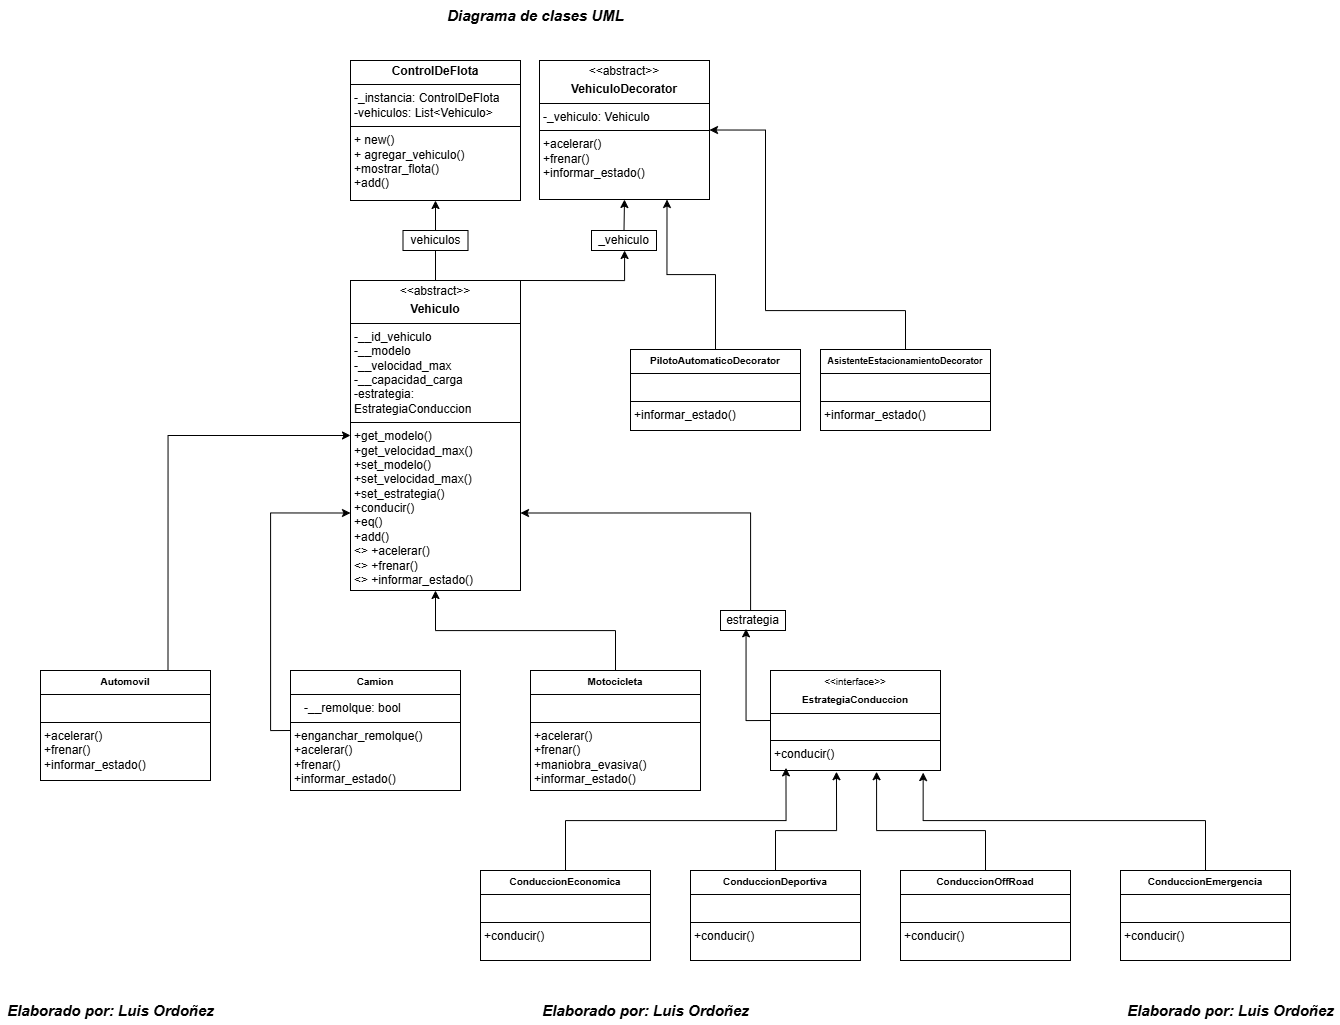

The diagram above was exported from draw.io. Its source (the exported page's mxGraphModel, read from the mxfile embedded in the PNG):
<mxGraphModel dx="2509" dy="1533" grid="1" gridSize="10" guides="1" tooltips="1" connect="1" arrows="1" fold="1" page="1" pageScale="1" pageWidth="827" pageHeight="1169" math="0" shadow="0">
  <root>
    <mxCell id="0" />
    <mxCell id="1" parent="0" />
    <mxCell id="D5SpdwLV56uEh36Bbui1-128" value="&lt;p style=&quot;margin:0px;margin-top:4px;text-align:center;&quot;&gt;&lt;b&gt;ControlDeFlota&lt;/b&gt;&lt;/p&gt;&lt;hr size=&quot;1&quot; style=&quot;border-style:solid;&quot;&gt;&lt;p style=&quot;margin:0px;margin-left:4px;&quot;&gt;-_instancia: ControlDeFlota&lt;br&gt;-vehiculos: List&amp;lt;Vehiculo&amp;gt;&lt;/p&gt;&lt;hr size=&quot;1&quot; style=&quot;border-style:solid;&quot;&gt;&lt;p style=&quot;margin:0px;margin-left:4px;&quot;&gt;+ new()&lt;br&gt;+ agregar_vehiculo()&lt;/p&gt;&lt;p style=&quot;margin:0px;margin-left:4px;&quot;&gt;+mostrar_flota()&lt;/p&gt;&lt;p style=&quot;margin:0px;margin-left:4px;&quot;&gt;+add()&lt;/p&gt;" style="verticalAlign=top;align=left;overflow=fill;html=1;whiteSpace=wrap;" parent="1" vertex="1">
      <mxGeometry x="140" y="110" width="170" height="140" as="geometry" />
    </mxCell>
    <mxCell id="D5SpdwLV56uEh36Bbui1-133" style="edgeStyle=orthogonalEdgeStyle;rounded=0;orthogonalLoop=1;jettySize=auto;html=1;exitX=0.5;exitY=0;exitDx=0;exitDy=0;entryX=0.5;entryY=1;entryDx=0;entryDy=0;" parent="1" source="D5SpdwLV56uEh36Bbui1-129" target="D5SpdwLV56uEh36Bbui1-128" edge="1">
      <mxGeometry relative="1" as="geometry" />
    </mxCell>
    <mxCell id="D5SpdwLV56uEh36Bbui1-129" value="&lt;p style=&quot;margin:0px;margin-top:4px;text-align:center;&quot;&gt;&amp;lt;&amp;lt;abstract&amp;gt;&amp;gt;&lt;/p&gt;&lt;p style=&quot;margin:0px;margin-top:4px;text-align:center;&quot;&gt;&lt;b&gt;Vehiculo&lt;/b&gt;&lt;/p&gt;&lt;hr size=&quot;1&quot; style=&quot;border-style:solid;&quot;&gt;&lt;p style=&quot;margin:0px;margin-left:4px;&quot;&gt;-__id_vehiculo&lt;br&gt;-__modelo&lt;/p&gt;&lt;p style=&quot;margin:0px;margin-left:4px;&quot;&gt;-__velocidad_max&lt;/p&gt;&lt;p style=&quot;margin:0px;margin-left:4px;&quot;&gt;-__capacidad_carga&lt;/p&gt;&lt;p style=&quot;margin:0px;margin-left:4px;&quot;&gt;-estrategia: EstrategiaConduccion&lt;/p&gt;&lt;hr size=&quot;1&quot; style=&quot;border-style:solid;&quot;&gt;&lt;p style=&quot;margin:0px;margin-left:4px;&quot;&gt;+get_modelo()&lt;/p&gt;&lt;p style=&quot;margin:0px;margin-left:4px;&quot;&gt;+get_velocidad_max()&lt;/p&gt;&lt;p style=&quot;margin:0px;margin-left:4px;&quot;&gt;+set_modelo()&lt;/p&gt;&lt;p style=&quot;margin:0px;margin-left:4px;&quot;&gt;+set_velocidad_max()&lt;br&gt;+set_estrategia()&lt;/p&gt;&lt;p style=&quot;margin:0px;margin-left:4px;&quot;&gt;+conducir()&lt;/p&gt;&lt;p style=&quot;margin:0px;margin-left:4px;&quot;&gt;+eq()&lt;/p&gt;&lt;p style=&quot;margin:0px;margin-left:4px;&quot;&gt;+add()&lt;/p&gt;&lt;p style=&quot;margin:0px;margin-left:4px;&quot;&gt;&amp;lt;&amp;gt; +acelerar()&lt;/p&gt;&lt;p style=&quot;margin:0px;margin-left:4px;&quot;&gt;&amp;lt;&amp;gt; +frenar()&lt;/p&gt;&lt;p style=&quot;margin:0px;margin-left:4px;&quot;&gt;&amp;lt;&amp;gt; +informar_estado()&lt;/p&gt;" style="verticalAlign=top;align=left;overflow=fill;html=1;whiteSpace=wrap;" parent="1" vertex="1">
      <mxGeometry x="140" y="330" width="170" height="310" as="geometry" />
    </mxCell>
    <mxCell id="D5SpdwLV56uEh36Bbui1-131" value="vehiculos" style="html=1;whiteSpace=wrap;" parent="1" vertex="1">
      <mxGeometry x="192.5" y="280" width="65" height="20" as="geometry" />
    </mxCell>
    <mxCell id="D5SpdwLV56uEh36Bbui1-135" value="&lt;p style=&quot;margin: 4px 0px 0px; text-align: center;&quot;&gt;&amp;lt;&amp;lt;abstract&amp;gt;&amp;gt;&lt;/p&gt;&lt;p style=&quot;margin: 4px 0px 0px; text-align: center;&quot;&gt;&lt;b&gt;VehiculoDecorator&lt;/b&gt;&lt;/p&gt;&lt;hr size=&quot;1&quot; style=&quot;border-style:solid;&quot;&gt;&lt;p style=&quot;margin:0px;margin-left:4px;&quot;&gt;-_vehiculo: Vehiculo&lt;/p&gt;&lt;hr size=&quot;1&quot; style=&quot;border-style:solid;&quot;&gt;&lt;p style=&quot;margin:0px;margin-left:4px;&quot;&gt;+acelerar()&lt;/p&gt;&lt;p style=&quot;margin:0px;margin-left:4px;&quot;&gt;+frenar()&lt;/p&gt;&lt;p style=&quot;margin:0px;margin-left:4px;&quot;&gt;+informar_estado()&lt;/p&gt;" style="verticalAlign=top;align=left;overflow=fill;html=1;whiteSpace=wrap;" parent="1" vertex="1">
      <mxGeometry x="329" y="110" width="170" height="139" as="geometry" />
    </mxCell>
    <mxCell id="D5SpdwLV56uEh36Bbui1-137" value="" style="edgeStyle=orthogonalEdgeStyle;rounded=0;orthogonalLoop=1;jettySize=auto;html=1;exitX=0.75;exitY=0;exitDx=0;exitDy=0;" parent="1" target="D5SpdwLV56uEh36Bbui1-136" edge="1">
      <mxGeometry relative="1" as="geometry">
        <mxPoint x="442.51" y="250" as="targetPoint" />
        <mxPoint x="310.01" y="330" as="sourcePoint" />
        <Array as="points">
          <mxPoint x="414" y="330" />
        </Array>
      </mxGeometry>
    </mxCell>
    <mxCell id="D5SpdwLV56uEh36Bbui1-139" style="edgeStyle=orthogonalEdgeStyle;rounded=0;orthogonalLoop=1;jettySize=auto;html=1;exitX=0.5;exitY=0;exitDx=0;exitDy=0;entryX=0.5;entryY=1;entryDx=0;entryDy=0;" parent="1" source="D5SpdwLV56uEh36Bbui1-136" target="D5SpdwLV56uEh36Bbui1-135" edge="1">
      <mxGeometry relative="1" as="geometry" />
    </mxCell>
    <mxCell id="D5SpdwLV56uEh36Bbui1-136" value="_vehiculo" style="html=1;whiteSpace=wrap;" parent="1" vertex="1">
      <mxGeometry x="381" y="280" width="65" height="20" as="geometry" />
    </mxCell>
    <mxCell id="D5SpdwLV56uEh36Bbui1-143" style="edgeStyle=orthogonalEdgeStyle;rounded=0;orthogonalLoop=1;jettySize=auto;html=1;exitX=0.5;exitY=0;exitDx=0;exitDy=0;entryX=0.75;entryY=1;entryDx=0;entryDy=0;" parent="1" source="D5SpdwLV56uEh36Bbui1-141" target="D5SpdwLV56uEh36Bbui1-135" edge="1">
      <mxGeometry relative="1" as="geometry" />
    </mxCell>
    <mxCell id="D5SpdwLV56uEh36Bbui1-141" value="&lt;p style=&quot;margin: 4px 0px 0px; text-align: center;&quot;&gt;&lt;b style=&quot;background-color: transparent; color: light-dark(rgb(0, 0, 0), rgb(255, 255, 255));&quot;&gt;&lt;font style=&quot;font-size: 10px;&quot;&gt;PilotoAutomaticoDecorator&lt;/font&gt;&lt;/b&gt;&lt;/p&gt;&lt;hr size=&quot;1&quot; style=&quot;border-style:solid;&quot;&gt;&lt;p style=&quot;margin:0px;margin-left:4px;&quot;&gt;&amp;nbsp; &amp;nbsp;&lt;/p&gt;&lt;hr size=&quot;1&quot; style=&quot;border-style:solid;&quot;&gt;&lt;p style=&quot;margin:0px;margin-left:4px;&quot;&gt;+informar_estado()&lt;/p&gt;" style="verticalAlign=top;align=left;overflow=fill;html=1;whiteSpace=wrap;" parent="1" vertex="1">
      <mxGeometry x="420" y="399" width="170" height="81" as="geometry" />
    </mxCell>
    <mxCell id="D5SpdwLV56uEh36Bbui1-144" style="edgeStyle=orthogonalEdgeStyle;rounded=0;orthogonalLoop=1;jettySize=auto;html=1;entryX=1;entryY=0.5;entryDx=0;entryDy=0;" parent="1" source="D5SpdwLV56uEh36Bbui1-142" target="D5SpdwLV56uEh36Bbui1-135" edge="1">
      <mxGeometry relative="1" as="geometry">
        <Array as="points">
          <mxPoint x="695" y="360" />
          <mxPoint x="555" y="360" />
          <mxPoint x="555" y="180" />
        </Array>
      </mxGeometry>
    </mxCell>
    <mxCell id="D5SpdwLV56uEh36Bbui1-142" value="&lt;p style=&quot;margin: 4px 0px 0px; text-align: center;&quot;&gt;&lt;b style=&quot;color: light-dark(rgb(0, 0, 0), rgb(255, 255, 255)); background-color: transparent;&quot;&gt;&lt;font style=&quot;font-size: 9px;&quot;&gt;AsistenteEstacionamientoDecorator&lt;/font&gt;&lt;/b&gt;&lt;/p&gt;&lt;hr size=&quot;1&quot; style=&quot;border-style:solid;&quot;&gt;&lt;p style=&quot;margin:0px;margin-left:4px;&quot;&gt;&amp;nbsp; &amp;nbsp;&lt;/p&gt;&lt;hr size=&quot;1&quot; style=&quot;border-style:solid;&quot;&gt;&lt;p style=&quot;margin:0px;margin-left:4px;&quot;&gt;+informar_estado()&lt;/p&gt;" style="verticalAlign=top;align=left;overflow=fill;html=1;whiteSpace=wrap;" parent="1" vertex="1">
      <mxGeometry x="610" y="399" width="170" height="81" as="geometry" />
    </mxCell>
    <mxCell id="D5SpdwLV56uEh36Bbui1-156" style="edgeStyle=orthogonalEdgeStyle;rounded=0;orthogonalLoop=1;jettySize=auto;html=1;exitX=0.75;exitY=0;exitDx=0;exitDy=0;entryX=0;entryY=0.5;entryDx=0;entryDy=0;" parent="1" source="D5SpdwLV56uEh36Bbui1-145" target="D5SpdwLV56uEh36Bbui1-129" edge="1">
      <mxGeometry relative="1" as="geometry" />
    </mxCell>
    <mxCell id="D5SpdwLV56uEh36Bbui1-145" value="&lt;p style=&quot;margin: 4px 0px 0px; text-align: center;&quot;&gt;&lt;b style=&quot;background-color: transparent; color: light-dark(rgb(0, 0, 0), rgb(255, 255, 255));&quot;&gt;&lt;font style=&quot;font-size: 10px;&quot;&gt;Automovil&lt;/font&gt;&lt;/b&gt;&lt;/p&gt;&lt;hr size=&quot;1&quot; style=&quot;border-style:solid;&quot;&gt;&lt;p style=&quot;margin:0px;margin-left:4px;&quot;&gt;&amp;nbsp; &amp;nbsp;&lt;/p&gt;&lt;hr size=&quot;1&quot; style=&quot;border-style:solid;&quot;&gt;&lt;p style=&quot;margin:0px;margin-left:4px;&quot;&gt;+acelerar()&lt;/p&gt;&lt;p style=&quot;margin:0px;margin-left:4px;&quot;&gt;+frenar()&lt;/p&gt;&lt;p style=&quot;margin:0px;margin-left:4px;&quot;&gt;+informar_estado()&lt;/p&gt;&lt;p style=&quot;margin:0px;margin-left:4px;&quot;&gt;&lt;br&gt;&lt;/p&gt;&lt;p style=&quot;margin:0px;margin-left:4px;&quot;&gt;&lt;br&gt;&lt;/p&gt;" style="verticalAlign=top;align=left;overflow=fill;html=1;whiteSpace=wrap;" parent="1" vertex="1">
      <mxGeometry x="-170" y="720" width="170" height="110" as="geometry" />
    </mxCell>
    <mxCell id="D5SpdwLV56uEh36Bbui1-154" style="edgeStyle=orthogonalEdgeStyle;rounded=0;orthogonalLoop=1;jettySize=auto;html=1;exitX=0;exitY=0.5;exitDx=0;exitDy=0;entryX=0;entryY=0.75;entryDx=0;entryDy=0;" parent="1" source="D5SpdwLV56uEh36Bbui1-146" target="D5SpdwLV56uEh36Bbui1-129" edge="1">
      <mxGeometry relative="1" as="geometry" />
    </mxCell>
    <mxCell id="D5SpdwLV56uEh36Bbui1-146" value="&lt;p style=&quot;margin: 4px 0px 0px; text-align: center;&quot;&gt;&lt;b style=&quot;background-color: transparent; color: light-dark(rgb(0, 0, 0), rgb(255, 255, 255));&quot;&gt;&lt;font style=&quot;font-size: 10px;&quot;&gt;Camion&lt;/font&gt;&lt;/b&gt;&lt;/p&gt;&lt;hr size=&quot;1&quot; style=&quot;border-style:solid;&quot;&gt;&lt;p style=&quot;margin:0px;margin-left:4px;&quot;&gt;&amp;nbsp; &amp;nbsp;-__remolque: bool&lt;/p&gt;&lt;hr size=&quot;1&quot; style=&quot;border-style:solid;&quot;&gt;&lt;p style=&quot;margin:0px;margin-left:4px;&quot;&gt;+enganchar_remolque()&lt;/p&gt;&lt;p style=&quot;margin:0px;margin-left:4px;&quot;&gt;+acelerar()&lt;/p&gt;&lt;p style=&quot;margin:0px;margin-left:4px;&quot;&gt;+frenar()&lt;/p&gt;&lt;p style=&quot;margin:0px;margin-left:4px;&quot;&gt;+informar_estado()&lt;/p&gt;" style="verticalAlign=top;align=left;overflow=fill;html=1;whiteSpace=wrap;" parent="1" vertex="1">
      <mxGeometry x="80" y="720" width="170" height="120" as="geometry" />
    </mxCell>
    <mxCell id="D5SpdwLV56uEh36Bbui1-152" style="edgeStyle=orthogonalEdgeStyle;rounded=0;orthogonalLoop=1;jettySize=auto;html=1;exitX=0.5;exitY=0;exitDx=0;exitDy=0;entryX=0.5;entryY=1;entryDx=0;entryDy=0;" parent="1" source="D5SpdwLV56uEh36Bbui1-147" target="D5SpdwLV56uEh36Bbui1-129" edge="1">
      <mxGeometry relative="1" as="geometry" />
    </mxCell>
    <mxCell id="D5SpdwLV56uEh36Bbui1-147" value="&lt;p style=&quot;margin: 4px 0px 0px; text-align: center;&quot;&gt;&lt;b style=&quot;background-color: transparent; color: light-dark(rgb(0, 0, 0), rgb(255, 255, 255));&quot;&gt;&lt;font style=&quot;font-size: 10px;&quot;&gt;Motocicleta&lt;/font&gt;&lt;/b&gt;&lt;/p&gt;&lt;hr size=&quot;1&quot; style=&quot;border-style:solid;&quot;&gt;&lt;p style=&quot;margin:0px;margin-left:4px;&quot;&gt;&amp;nbsp; &amp;nbsp;&lt;/p&gt;&lt;hr size=&quot;1&quot; style=&quot;border-style:solid;&quot;&gt;&lt;p style=&quot;margin:0px;margin-left:4px;&quot;&gt;+acelerar()&lt;/p&gt;&lt;p style=&quot;margin:0px;margin-left:4px;&quot;&gt;+frenar()&lt;/p&gt;&lt;p style=&quot;margin:0px;margin-left:4px;&quot;&gt;+maniobra_evasiva()&lt;/p&gt;&lt;p style=&quot;margin:0px;margin-left:4px;&quot;&gt;+informar_estado()&lt;/p&gt;" style="verticalAlign=top;align=left;overflow=fill;html=1;whiteSpace=wrap;" parent="1" vertex="1">
      <mxGeometry x="320" y="720" width="170" height="120" as="geometry" />
    </mxCell>
    <mxCell id="D5SpdwLV56uEh36Bbui1-148" value="&lt;p style=&quot;margin: 4px 0px 0px; text-align: center;&quot;&gt;&lt;span style=&quot;background-color: transparent; color: light-dark(rgb(0, 0, 0), rgb(255, 255, 255));&quot;&gt;&lt;font style=&quot;font-size: 10px;&quot;&gt;&amp;lt;&amp;lt;interface&amp;gt;&amp;gt;&lt;/font&gt;&lt;/span&gt;&lt;/p&gt;&lt;p style=&quot;margin: 4px 0px 0px; text-align: center;&quot;&gt;&lt;b style=&quot;background-color: transparent; color: light-dark(rgb(0, 0, 0), rgb(255, 255, 255));&quot;&gt;&lt;font style=&quot;font-size: 10px;&quot;&gt;EstrategiaConduccion&lt;/font&gt;&lt;/b&gt;&lt;/p&gt;&lt;hr size=&quot;1&quot; style=&quot;border-style:solid;&quot;&gt;&lt;p style=&quot;margin:0px;margin-left:4px;&quot;&gt;&amp;nbsp; &amp;nbsp;&lt;/p&gt;&lt;hr size=&quot;1&quot; style=&quot;border-style:solid;&quot;&gt;&lt;p style=&quot;margin:0px;margin-left:4px;&quot;&gt;+conducir()&lt;/p&gt;" style="verticalAlign=top;align=left;overflow=fill;html=1;whiteSpace=wrap;" parent="1" vertex="1">
      <mxGeometry x="560" y="720" width="170" height="100" as="geometry" />
    </mxCell>
    <mxCell id="D5SpdwLV56uEh36Bbui1-158" value="&lt;p style=&quot;margin: 4px 0px 0px; text-align: center;&quot;&gt;&lt;b style=&quot;background-color: transparent; color: light-dark(rgb(0, 0, 0), rgb(255, 255, 255));&quot;&gt;&lt;font style=&quot;font-size: 10px;&quot;&gt;ConduccionEconomica&lt;/font&gt;&lt;/b&gt;&lt;/p&gt;&lt;hr size=&quot;1&quot; style=&quot;border-style:solid;&quot;&gt;&lt;p style=&quot;margin:0px;margin-left:4px;&quot;&gt;&amp;nbsp; &amp;nbsp;&lt;/p&gt;&lt;hr size=&quot;1&quot; style=&quot;border-style:solid;&quot;&gt;&lt;p style=&quot;margin:0px;margin-left:4px;&quot;&gt;+conducir()&lt;/p&gt;" style="verticalAlign=top;align=left;overflow=fill;html=1;whiteSpace=wrap;" parent="1" vertex="1">
      <mxGeometry x="270" y="920" width="170" height="90" as="geometry" />
    </mxCell>
    <mxCell id="D5SpdwLV56uEh36Bbui1-159" value="&lt;p style=&quot;margin: 4px 0px 0px; text-align: center;&quot;&gt;&lt;b style=&quot;background-color: transparent; color: light-dark(rgb(0, 0, 0), rgb(255, 255, 255));&quot;&gt;&lt;font style=&quot;font-size: 10px;&quot;&gt;ConduccionDeportiva&lt;/font&gt;&lt;/b&gt;&lt;/p&gt;&lt;hr size=&quot;1&quot; style=&quot;border-style:solid;&quot;&gt;&lt;p style=&quot;margin:0px;margin-left:4px;&quot;&gt;&amp;nbsp; &amp;nbsp;&lt;/p&gt;&lt;hr size=&quot;1&quot; style=&quot;border-style:solid;&quot;&gt;&lt;p style=&quot;margin:0px;margin-left:4px;&quot;&gt;+conducir()&lt;/p&gt;" style="verticalAlign=top;align=left;overflow=fill;html=1;whiteSpace=wrap;" parent="1" vertex="1">
      <mxGeometry x="480" y="920" width="170" height="90" as="geometry" />
    </mxCell>
    <mxCell id="D5SpdwLV56uEh36Bbui1-160" value="&lt;p style=&quot;margin: 4px 0px 0px; text-align: center;&quot;&gt;&lt;b style=&quot;background-color: transparent; color: light-dark(rgb(0, 0, 0), rgb(255, 255, 255));&quot;&gt;&lt;font style=&quot;font-size: 10px;&quot;&gt;ConduccionOffRoad&lt;/font&gt;&lt;/b&gt;&lt;/p&gt;&lt;hr size=&quot;1&quot; style=&quot;border-style:solid;&quot;&gt;&lt;p style=&quot;margin:0px;margin-left:4px;&quot;&gt;&amp;nbsp; &amp;nbsp;&lt;/p&gt;&lt;hr size=&quot;1&quot; style=&quot;border-style:solid;&quot;&gt;&lt;p style=&quot;margin:0px;margin-left:4px;&quot;&gt;+conducir()&lt;/p&gt;" style="verticalAlign=top;align=left;overflow=fill;html=1;whiteSpace=wrap;" parent="1" vertex="1">
      <mxGeometry x="690" y="920" width="170" height="90" as="geometry" />
    </mxCell>
    <mxCell id="D5SpdwLV56uEh36Bbui1-161" value="&lt;p style=&quot;margin: 4px 0px 0px; text-align: center;&quot;&gt;&lt;b style=&quot;background-color: transparent; color: light-dark(rgb(0, 0, 0), rgb(255, 255, 255));&quot;&gt;&lt;font style=&quot;font-size: 10px;&quot;&gt;ConduccionEmergencia&lt;/font&gt;&lt;/b&gt;&lt;/p&gt;&lt;hr size=&quot;1&quot; style=&quot;border-style:solid;&quot;&gt;&lt;p style=&quot;margin:0px;margin-left:4px;&quot;&gt;&amp;nbsp; &amp;nbsp;&lt;/p&gt;&lt;hr size=&quot;1&quot; style=&quot;border-style:solid;&quot;&gt;&lt;p style=&quot;margin:0px;margin-left:4px;&quot;&gt;+conducir()&lt;/p&gt;" style="verticalAlign=top;align=left;overflow=fill;html=1;whiteSpace=wrap;" parent="1" vertex="1">
      <mxGeometry x="910" y="920" width="170" height="90" as="geometry" />
    </mxCell>
    <mxCell id="D5SpdwLV56uEh36Bbui1-166" style="edgeStyle=orthogonalEdgeStyle;rounded=0;orthogonalLoop=1;jettySize=auto;html=1;exitX=0.5;exitY=0;exitDx=0;exitDy=0;entryX=0.091;entryY=0.974;entryDx=0;entryDy=0;entryPerimeter=0;" parent="1" source="D5SpdwLV56uEh36Bbui1-158" target="D5SpdwLV56uEh36Bbui1-148" edge="1">
      <mxGeometry relative="1" as="geometry" />
    </mxCell>
    <mxCell id="D5SpdwLV56uEh36Bbui1-167" style="edgeStyle=orthogonalEdgeStyle;rounded=0;orthogonalLoop=1;jettySize=auto;html=1;exitX=0.5;exitY=0;exitDx=0;exitDy=0;entryX=0.898;entryY=1.021;entryDx=0;entryDy=0;entryPerimeter=0;" parent="1" source="D5SpdwLV56uEh36Bbui1-161" target="D5SpdwLV56uEh36Bbui1-148" edge="1">
      <mxGeometry relative="1" as="geometry" />
    </mxCell>
    <mxCell id="D5SpdwLV56uEh36Bbui1-168" style="edgeStyle=orthogonalEdgeStyle;rounded=0;orthogonalLoop=1;jettySize=auto;html=1;exitX=0.5;exitY=0;exitDx=0;exitDy=0;entryX=0.624;entryY=1.012;entryDx=0;entryDy=0;entryPerimeter=0;" parent="1" source="D5SpdwLV56uEh36Bbui1-160" target="D5SpdwLV56uEh36Bbui1-148" edge="1">
      <mxGeometry relative="1" as="geometry">
        <Array as="points">
          <mxPoint x="775" y="880" />
          <mxPoint x="666" y="880" />
        </Array>
      </mxGeometry>
    </mxCell>
    <mxCell id="D5SpdwLV56uEh36Bbui1-169" style="edgeStyle=orthogonalEdgeStyle;rounded=0;orthogonalLoop=1;jettySize=auto;html=1;exitX=0.5;exitY=0;exitDx=0;exitDy=0;entryX=0.388;entryY=1.012;entryDx=0;entryDy=0;entryPerimeter=0;" parent="1" source="D5SpdwLV56uEh36Bbui1-159" target="D5SpdwLV56uEh36Bbui1-148" edge="1">
      <mxGeometry relative="1" as="geometry">
        <Array as="points">
          <mxPoint x="565" y="880" />
          <mxPoint x="626" y="880" />
        </Array>
      </mxGeometry>
    </mxCell>
    <mxCell id="D5SpdwLV56uEh36Bbui1-173" style="edgeStyle=orthogonalEdgeStyle;rounded=0;orthogonalLoop=1;jettySize=auto;html=1;exitX=0.25;exitY=0;exitDx=0;exitDy=0;entryX=1;entryY=0.75;entryDx=0;entryDy=0;" parent="1" source="D5SpdwLV56uEh36Bbui1-170" target="D5SpdwLV56uEh36Bbui1-129" edge="1">
      <mxGeometry relative="1" as="geometry">
        <Array as="points">
          <mxPoint x="540" y="660" />
          <mxPoint x="540" y="563" />
        </Array>
      </mxGeometry>
    </mxCell>
    <mxCell id="D5SpdwLV56uEh36Bbui1-170" value="estrategia" style="html=1;whiteSpace=wrap;" parent="1" vertex="1">
      <mxGeometry x="510" y="660" width="65" height="20" as="geometry" />
    </mxCell>
    <mxCell id="D5SpdwLV56uEh36Bbui1-172" style="edgeStyle=orthogonalEdgeStyle;rounded=0;orthogonalLoop=1;jettySize=auto;html=1;exitX=0;exitY=0.5;exitDx=0;exitDy=0;entryX=0.393;entryY=0.917;entryDx=0;entryDy=0;entryPerimeter=0;" parent="1" source="D5SpdwLV56uEh36Bbui1-148" target="D5SpdwLV56uEh36Bbui1-170" edge="1">
      <mxGeometry relative="1" as="geometry" />
    </mxCell>
    <mxCell id="D5SpdwLV56uEh36Bbui1-174" value="Elaborado por: Luis Ordoñez" style="text;html=1;align=center;verticalAlign=middle;resizable=0;points=[];autosize=1;strokeColor=none;fillColor=none;fontSize=15;fontStyle=3" parent="1" vertex="1">
      <mxGeometry x="-210" y="1045" width="220" height="30" as="geometry" />
    </mxCell>
    <mxCell id="D5SpdwLV56uEh36Bbui1-175" value="Elaborado por: Luis Ordoñez" style="text;html=1;align=center;verticalAlign=middle;resizable=0;points=[];autosize=1;strokeColor=none;fillColor=none;fontSize=15;fontStyle=3" parent="1" vertex="1">
      <mxGeometry x="910" y="1045" width="220" height="30" as="geometry" />
    </mxCell>
    <mxCell id="D5SpdwLV56uEh36Bbui1-176" value="Elaborado por: Luis Ordoñez" style="text;html=1;align=center;verticalAlign=middle;resizable=0;points=[];autosize=1;strokeColor=none;fillColor=none;fontSize=15;fontStyle=3" parent="1" vertex="1">
      <mxGeometry x="325" y="1045" width="220" height="30" as="geometry" />
    </mxCell>
    <mxCell id="D5SpdwLV56uEh36Bbui1-177" value="Diagrama de clases UML" style="text;html=1;align=center;verticalAlign=middle;resizable=0;points=[];autosize=1;strokeColor=none;fillColor=none;fontSize=15;fontStyle=3" parent="1" vertex="1">
      <mxGeometry x="230" y="50" width="190" height="30" as="geometry" />
    </mxCell>
  </root>
</mxGraphModel>